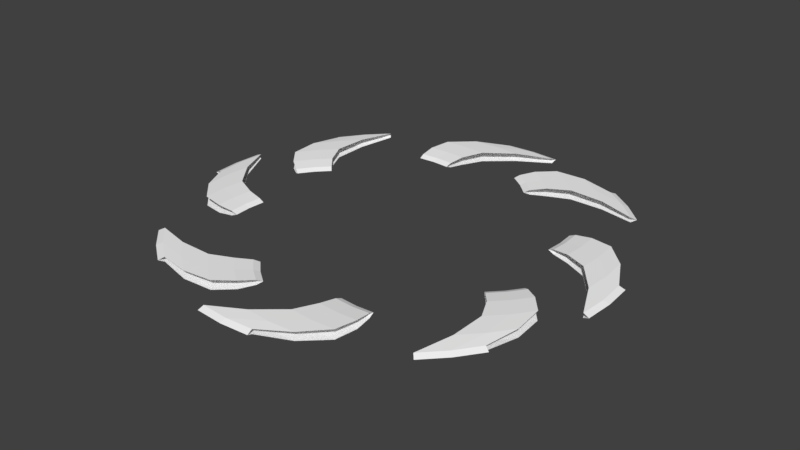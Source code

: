 # Source: untitled.blend  (saved by Blender 2.79.0; exported with 4.5.12 LTS)
import bpy
from mathutils import Matrix  # noqa: F401  (used for matrix-valued properties, if any)

bpy.ops.wm.read_factory_settings(use_empty=True)
scene = bpy.context.scene
scene.name = 'Scene'

# ---- collections
col_collection_1 = bpy.data.collections.new('Collection 1'); scene.collection.children.link(col_collection_1)

# ---- materials (node trees are filled in below, after node groups)
mat_material_001 = bpy.data.materials.new('Material.001')
mat_material_001.alpha_threshold = 0.0
mat_material_001.use_transparent_shadow = False
mat_material_001.diffuse_color = (0.9477, 0.9477, 0.9477, 1.0)
mat_material_001.roughness = 0.5

# ---- material node trees

# ---- world
world_world = bpy.data.worlds.new('World'); scene.world = world_world
world_world.color = (0.05088, 0.05088, 0.05088)
world_world.use_sun_shadow = False
world_world.sun_shadow_jitter_overblur = 0.0
world_world.cycles.sampling_method = 'MANUAL'

# ---- meshes
me_torus_011 = bpy.data.meshes.new('Torus.011')
me_torus_011.from_pydata([(-0.1632, -1.239, 0.0), (-0.1588, -1.206, 0.125), (0.03575, -1.115, 0.2165), (0.1916, -0.9914, 0.25), (0.2464, -0.8675, 0.2165), (0.2631, -0.7768, 0.125), (0.2675, -0.7436, 3.062e-17), (0.2631, -0.7768, -0.125), (0.2464, -0.8675, -0.2165), (0.1916, -0.9914, -0.25), (0.03575, -1.115, -0.2165), (-0.1588, -1.206, -0.125), (9.437e-08, -1.25, 0.0), (9.184e-08, -1.217, 0.125), (0.1826, -1.125, 0.2165), (0.3221, -1.0, 0.25), (0.3606, -0.875, 0.2165), (0.3654, -0.7835, 0.125), (0.3654, -0.75, 3.062e-17), (0.3654, -0.7835, -0.125), (0.3606, -0.875, -0.2165), (0.3221, -1.0, -0.25), (0.1826, -1.125, -0.2165), (9.184e-08, -1.217, -0.125), (0.1632, -1.239, 0.0), (0.1588, -1.206, 0.125), (0.3294, -1.115, 0.2165), (0.4526, -0.9914, 0.25), (0.4748, -0.8675, 0.2165), (0.4677, -0.7768, 0.125), (0.4633, -0.7436, 3.062e-17), (0.4677, -0.7768, -0.125), (0.4748, -0.8675, -0.2165), (0.4526, -0.9914, -0.25), (0.3294, -1.115, -0.2165), (0.1588, -1.206, -0.125)], [], [(0, 12, 13, 1), (1, 13, 14, 2), (2, 14, 15, 3), (3, 15, 16, 4), (4, 16, 17, 5), (5, 17, 18, 6), (6, 18, 19, 7), (7, 19, 20, 8), (8, 20, 21, 9), (9, 21, 22, 10), (10, 22, 23, 11), (11, 23, 12, 0), (12, 24, 25, 13), (13, 25, 26, 14), (14, 26, 27, 15), (15, 27, 28, 16), (16, 28, 29, 17), (17, 29, 30, 18), (18, 30, 31, 19), (19, 31, 32, 20), (20, 32, 33, 21), (21, 33, 34, 22), (22, 34, 35, 23), (23, 35, 24, 12)])
me_torus_011.materials.append(mat_material_001)
me_torus_011.use_remesh_preserve_volume = False
me_torus_011.use_remesh_preserve_attributes = False
me_torus_011.use_mirror_vertex_groups = False
me_torus_011.update()
me_torus_010 = bpy.data.meshes.new('Torus.010')
me_torus_010.from_pydata([(-0.1632, -1.239, 0.0), (-0.1588, -1.206, 0.125), (0.03575, -1.115, 0.2165), (0.1916, -0.9914, 0.25), (0.2464, -0.8675, 0.2165), (0.2631, -0.7768, 0.125), (0.2675, -0.7436, 3.062e-17), (0.2631, -0.7768, -0.125), (0.2464, -0.8675, -0.2165), (0.1916, -0.9914, -0.25), (0.03575, -1.115, -0.2165), (-0.1588, -1.206, -0.125), (9.437e-08, -1.25, 0.0), (9.184e-08, -1.217, 0.125), (0.1826, -1.125, 0.2165), (0.3221, -1.0, 0.25), (0.3606, -0.875, 0.2165), (0.3654, -0.7835, 0.125), (0.3654, -0.75, 3.062e-17), (0.3654, -0.7835, -0.125), (0.3606, -0.875, -0.2165), (0.3221, -1.0, -0.25), (0.1826, -1.125, -0.2165), (9.184e-08, -1.217, -0.125), (0.1632, -1.239, 0.0), (0.1588, -1.206, 0.125), (0.3294, -1.115, 0.2165), (0.4526, -0.9914, 0.25), (0.4748, -0.8675, 0.2165), (0.4677, -0.7768, 0.125), (0.4633, -0.7436, 3.062e-17), (0.4677, -0.7768, -0.125), (0.4748, -0.8675, -0.2165), (0.4526, -0.9914, -0.25), (0.3294, -1.115, -0.2165), (0.1588, -1.206, -0.125)], [], [(0, 12, 13, 1), (1, 13, 14, 2), (2, 14, 15, 3), (3, 15, 16, 4), (4, 16, 17, 5), (5, 17, 18, 6), (6, 18, 19, 7), (7, 19, 20, 8), (8, 20, 21, 9), (9, 21, 22, 10), (10, 22, 23, 11), (11, 23, 12, 0), (12, 24, 25, 13), (13, 25, 26, 14), (14, 26, 27, 15), (15, 27, 28, 16), (16, 28, 29, 17), (17, 29, 30, 18), (18, 30, 31, 19), (19, 31, 32, 20), (20, 32, 33, 21), (21, 33, 34, 22), (22, 34, 35, 23), (23, 35, 24, 12)])
me_torus_010.materials.append(mat_material_001)
me_torus_010.use_remesh_preserve_volume = False
me_torus_010.use_remesh_preserve_attributes = False
me_torus_010.use_mirror_vertex_groups = False
me_torus_010.update()
me_torus_009 = bpy.data.meshes.new('Torus.009')
me_torus_009.from_pydata([(-0.1632, -1.239, 0.0), (-0.1588, -1.206, 0.125), (0.03575, -1.115, 0.2165), (0.1916, -0.9914, 0.25), (0.2464, -0.8675, 0.2165), (0.2631, -0.7768, 0.125), (0.2675, -0.7436, 3.062e-17), (0.2631, -0.7768, -0.125), (0.2464, -0.8675, -0.2165), (0.1916, -0.9914, -0.25), (0.03575, -1.115, -0.2165), (-0.1588, -1.206, -0.125), (9.437e-08, -1.25, 0.0), (9.184e-08, -1.217, 0.125), (0.1826, -1.125, 0.2165), (0.3221, -1.0, 0.25), (0.3606, -0.875, 0.2165), (0.3654, -0.7835, 0.125), (0.3654, -0.75, 3.062e-17), (0.3654, -0.7835, -0.125), (0.3606, -0.875, -0.2165), (0.3221, -1.0, -0.25), (0.1826, -1.125, -0.2165), (9.184e-08, -1.217, -0.125), (0.1632, -1.239, 0.0), (0.1588, -1.206, 0.125), (0.3294, -1.115, 0.2165), (0.4526, -0.9914, 0.25), (0.4748, -0.8675, 0.2165), (0.4677, -0.7768, 0.125), (0.4633, -0.7436, 3.062e-17), (0.4677, -0.7768, -0.125), (0.4748, -0.8675, -0.2165), (0.4526, -0.9914, -0.25), (0.3294, -1.115, -0.2165), (0.1588, -1.206, -0.125)], [], [(0, 12, 13, 1), (1, 13, 14, 2), (2, 14, 15, 3), (3, 15, 16, 4), (4, 16, 17, 5), (5, 17, 18, 6), (6, 18, 19, 7), (7, 19, 20, 8), (8, 20, 21, 9), (9, 21, 22, 10), (10, 22, 23, 11), (11, 23, 12, 0), (12, 24, 25, 13), (13, 25, 26, 14), (14, 26, 27, 15), (15, 27, 28, 16), (16, 28, 29, 17), (17, 29, 30, 18), (18, 30, 31, 19), (19, 31, 32, 20), (20, 32, 33, 21), (21, 33, 34, 22), (22, 34, 35, 23), (23, 35, 24, 12)])
me_torus_009.materials.append(mat_material_001)
me_torus_009.use_remesh_preserve_volume = False
me_torus_009.use_remesh_preserve_attributes = False
me_torus_009.use_mirror_vertex_groups = False
me_torus_009.update()
me_torus_008 = bpy.data.meshes.new('Torus.008')
me_torus_008.from_pydata([(-0.1632, -1.239, 0.0), (-0.1588, -1.206, 0.125), (0.03575, -1.115, 0.2165), (0.1916, -0.9914, 0.25), (0.2464, -0.8675, 0.2165), (0.2631, -0.7768, 0.125), (0.2675, -0.7436, 3.062e-17), (0.2631, -0.7768, -0.125), (0.2464, -0.8675, -0.2165), (0.1916, -0.9914, -0.25), (0.03575, -1.115, -0.2165), (-0.1588, -1.206, -0.125), (9.437e-08, -1.25, 0.0), (9.184e-08, -1.217, 0.125), (0.1826, -1.125, 0.2165), (0.3221, -1.0, 0.25), (0.3606, -0.875, 0.2165), (0.3654, -0.7835, 0.125), (0.3654, -0.75, 3.062e-17), (0.3654, -0.7835, -0.125), (0.3606, -0.875, -0.2165), (0.3221, -1.0, -0.25), (0.1826, -1.125, -0.2165), (9.184e-08, -1.217, -0.125), (0.1632, -1.239, 0.0), (0.1588, -1.206, 0.125), (0.3294, -1.115, 0.2165), (0.4526, -0.9914, 0.25), (0.4748, -0.8675, 0.2165), (0.4677, -0.7768, 0.125), (0.4633, -0.7436, 3.062e-17), (0.4677, -0.7768, -0.125), (0.4748, -0.8675, -0.2165), (0.4526, -0.9914, -0.25), (0.3294, -1.115, -0.2165), (0.1588, -1.206, -0.125)], [], [(0, 12, 13, 1), (1, 13, 14, 2), (2, 14, 15, 3), (3, 15, 16, 4), (4, 16, 17, 5), (5, 17, 18, 6), (6, 18, 19, 7), (7, 19, 20, 8), (8, 20, 21, 9), (9, 21, 22, 10), (10, 22, 23, 11), (11, 23, 12, 0), (12, 24, 25, 13), (13, 25, 26, 14), (14, 26, 27, 15), (15, 27, 28, 16), (16, 28, 29, 17), (17, 29, 30, 18), (18, 30, 31, 19), (19, 31, 32, 20), (20, 32, 33, 21), (21, 33, 34, 22), (22, 34, 35, 23), (23, 35, 24, 12)])
me_torus_008.materials.append(mat_material_001)
me_torus_008.use_remesh_preserve_volume = False
me_torus_008.use_remesh_preserve_attributes = False
me_torus_008.use_mirror_vertex_groups = False
me_torus_008.update()
me_torus_007 = bpy.data.meshes.new('Torus.007')
me_torus_007.from_pydata([(-0.1632, -1.239, 0.0), (-0.1588, -1.206, 0.125), (0.03575, -1.115, 0.2165), (0.1916, -0.9914, 0.25), (0.2464, -0.8675, 0.2165), (0.2631, -0.7768, 0.125), (0.2675, -0.7436, 3.062e-17), (0.2631, -0.7768, -0.125), (0.2464, -0.8675, -0.2165), (0.1916, -0.9914, -0.25), (0.03575, -1.115, -0.2165), (-0.1588, -1.206, -0.125), (9.437e-08, -1.25, 0.0), (9.184e-08, -1.217, 0.125), (0.1826, -1.125, 0.2165), (0.3221, -1.0, 0.25), (0.3606, -0.875, 0.2165), (0.3654, -0.7835, 0.125), (0.3654, -0.75, 3.062e-17), (0.3654, -0.7835, -0.125), (0.3606, -0.875, -0.2165), (0.3221, -1.0, -0.25), (0.1826, -1.125, -0.2165), (9.184e-08, -1.217, -0.125), (0.1632, -1.239, 0.0), (0.1588, -1.206, 0.125), (0.3294, -1.115, 0.2165), (0.4526, -0.9914, 0.25), (0.4748, -0.8675, 0.2165), (0.4677, -0.7768, 0.125), (0.4633, -0.7436, 3.062e-17), (0.4677, -0.7768, -0.125), (0.4748, -0.8675, -0.2165), (0.4526, -0.9914, -0.25), (0.3294, -1.115, -0.2165), (0.1588, -1.206, -0.125)], [], [(0, 12, 13, 1), (1, 13, 14, 2), (2, 14, 15, 3), (3, 15, 16, 4), (4, 16, 17, 5), (5, 17, 18, 6), (6, 18, 19, 7), (7, 19, 20, 8), (8, 20, 21, 9), (9, 21, 22, 10), (10, 22, 23, 11), (11, 23, 12, 0), (12, 24, 25, 13), (13, 25, 26, 14), (14, 26, 27, 15), (15, 27, 28, 16), (16, 28, 29, 17), (17, 29, 30, 18), (18, 30, 31, 19), (19, 31, 32, 20), (20, 32, 33, 21), (21, 33, 34, 22), (22, 34, 35, 23), (23, 35, 24, 12)])
me_torus_007.materials.append(mat_material_001)
me_torus_007.use_remesh_preserve_volume = False
me_torus_007.use_remesh_preserve_attributes = False
me_torus_007.use_mirror_vertex_groups = False
me_torus_007.update()
me_torus_006 = bpy.data.meshes.new('Torus.006')
me_torus_006.from_pydata([(-0.1632, -1.239, 0.0), (-0.1588, -1.206, 0.125), (0.03575, -1.115, 0.2165), (0.1916, -0.9914, 0.25), (0.2464, -0.8675, 0.2165), (0.2631, -0.7768, 0.125), (0.2675, -0.7436, 3.062e-17), (0.2631, -0.7768, -0.125), (0.2464, -0.8675, -0.2165), (0.1916, -0.9914, -0.25), (0.03575, -1.115, -0.2165), (-0.1588, -1.206, -0.125), (9.437e-08, -1.25, 0.0), (9.184e-08, -1.217, 0.125), (0.1826, -1.125, 0.2165), (0.3221, -1.0, 0.25), (0.3606, -0.875, 0.2165), (0.3654, -0.7835, 0.125), (0.3654, -0.75, 3.062e-17), (0.3654, -0.7835, -0.125), (0.3606, -0.875, -0.2165), (0.3221, -1.0, -0.25), (0.1826, -1.125, -0.2165), (9.184e-08, -1.217, -0.125), (0.1632, -1.239, 0.0), (0.1588, -1.206, 0.125), (0.3294, -1.115, 0.2165), (0.4526, -0.9914, 0.25), (0.4748, -0.8675, 0.2165), (0.4677, -0.7768, 0.125), (0.4633, -0.7436, 3.062e-17), (0.4677, -0.7768, -0.125), (0.4748, -0.8675, -0.2165), (0.4526, -0.9914, -0.25), (0.3294, -1.115, -0.2165), (0.1588, -1.206, -0.125)], [], [(0, 12, 13, 1), (1, 13, 14, 2), (2, 14, 15, 3), (3, 15, 16, 4), (4, 16, 17, 5), (5, 17, 18, 6), (6, 18, 19, 7), (7, 19, 20, 8), (8, 20, 21, 9), (9, 21, 22, 10), (10, 22, 23, 11), (11, 23, 12, 0), (12, 24, 25, 13), (13, 25, 26, 14), (14, 26, 27, 15), (15, 27, 28, 16), (16, 28, 29, 17), (17, 29, 30, 18), (18, 30, 31, 19), (19, 31, 32, 20), (20, 32, 33, 21), (21, 33, 34, 22), (22, 34, 35, 23), (23, 35, 24, 12)])
me_torus_006.materials.append(mat_material_001)
me_torus_006.use_remesh_preserve_volume = False
me_torus_006.use_remesh_preserve_attributes = False
me_torus_006.use_mirror_vertex_groups = False
me_torus_006.update()
me_torus_005 = bpy.data.meshes.new('Torus.005')
me_torus_005.from_pydata([(-0.1632, -1.239, 0.0), (-0.1588, -1.206, 0.125), (0.03575, -1.115, 0.2165), (0.1916, -0.9914, 0.25), (0.2464, -0.8675, 0.2165), (0.2631, -0.7768, 0.125), (0.2675, -0.7436, 3.062e-17), (0.2631, -0.7768, -0.125), (0.2464, -0.8675, -0.2165), (0.1916, -0.9914, -0.25), (0.03575, -1.115, -0.2165), (-0.1588, -1.206, -0.125), (9.437e-08, -1.25, 0.0), (9.184e-08, -1.217, 0.125), (0.1826, -1.125, 0.2165), (0.3221, -1.0, 0.25), (0.3606, -0.875, 0.2165), (0.3654, -0.7835, 0.125), (0.3654, -0.75, 3.062e-17), (0.3654, -0.7835, -0.125), (0.3606, -0.875, -0.2165), (0.3221, -1.0, -0.25), (0.1826, -1.125, -0.2165), (9.184e-08, -1.217, -0.125), (0.1632, -1.239, 0.0), (0.1588, -1.206, 0.125), (0.3294, -1.115, 0.2165), (0.4526, -0.9914, 0.25), (0.4748, -0.8675, 0.2165), (0.4677, -0.7768, 0.125), (0.4633, -0.7436, 3.062e-17), (0.4677, -0.7768, -0.125), (0.4748, -0.8675, -0.2165), (0.4526, -0.9914, -0.25), (0.3294, -1.115, -0.2165), (0.1588, -1.206, -0.125)], [], [(0, 12, 13, 1), (1, 13, 14, 2), (2, 14, 15, 3), (3, 15, 16, 4), (4, 16, 17, 5), (5, 17, 18, 6), (6, 18, 19, 7), (7, 19, 20, 8), (8, 20, 21, 9), (9, 21, 22, 10), (10, 22, 23, 11), (11, 23, 12, 0), (12, 24, 25, 13), (13, 25, 26, 14), (14, 26, 27, 15), (15, 27, 28, 16), (16, 28, 29, 17), (17, 29, 30, 18), (18, 30, 31, 19), (19, 31, 32, 20), (20, 32, 33, 21), (21, 33, 34, 22), (22, 34, 35, 23), (23, 35, 24, 12)])
me_torus_005.materials.append(mat_material_001)
me_torus_005.use_remesh_preserve_volume = False
me_torus_005.use_remesh_preserve_attributes = False
me_torus_005.use_mirror_vertex_groups = False
me_torus_005.update()
me_torus_001 = bpy.data.meshes.new('Torus.001')
me_torus_001.from_pydata([(-0.1632, -1.239, 0.0), (-0.1588, -1.206, 0.125), (0.03575, -1.115, 0.2165), (0.1916, -0.9914, 0.25), (0.2464, -0.8675, 0.2165), (0.2631, -0.7768, 0.125), (0.2675, -0.7436, 3.062e-17), (0.2631, -0.7768, -0.125), (0.2464, -0.8675, -0.2165), (0.1916, -0.9914, -0.25), (0.03575, -1.115, -0.2165), (-0.1588, -1.206, -0.125), (9.437e-08, -1.25, 0.0), (9.184e-08, -1.217, 0.125), (0.1826, -1.125, 0.2165), (0.3221, -1.0, 0.25), (0.3606, -0.875, 0.2165), (0.3654, -0.7835, 0.125), (0.3654, -0.75, 3.062e-17), (0.3654, -0.7835, -0.125), (0.3606, -0.875, -0.2165), (0.3221, -1.0, -0.25), (0.1826, -1.125, -0.2165), (9.184e-08, -1.217, -0.125), (0.1632, -1.239, 0.0), (0.1588, -1.206, 0.125), (0.3294, -1.115, 0.2165), (0.4526, -0.9914, 0.25), (0.4748, -0.8675, 0.2165), (0.4677, -0.7768, 0.125), (0.4633, -0.7436, 3.062e-17), (0.4677, -0.7768, -0.125), (0.4748, -0.8675, -0.2165), (0.4526, -0.9914, -0.25), (0.3294, -1.115, -0.2165), (0.1588, -1.206, -0.125)], [], [(0, 12, 13, 1), (1, 13, 14, 2), (2, 14, 15, 3), (3, 15, 16, 4), (4, 16, 17, 5), (5, 17, 18, 6), (6, 18, 19, 7), (7, 19, 20, 8), (8, 20, 21, 9), (9, 21, 22, 10), (10, 22, 23, 11), (11, 23, 12, 0), (12, 24, 25, 13), (13, 25, 26, 14), (14, 26, 27, 15), (15, 27, 28, 16), (16, 28, 29, 17), (17, 29, 30, 18), (18, 30, 31, 19), (19, 31, 32, 20), (20, 32, 33, 21), (21, 33, 34, 22), (22, 34, 35, 23), (23, 35, 24, 12)])
me_torus_001.materials.append(mat_material_001)
me_torus_001.use_remesh_preserve_volume = False
me_torus_001.use_remesh_preserve_attributes = False
me_torus_001.use_mirror_vertex_groups = False
me_torus_001.update()

# ---- objects
ob_torus_007 = bpy.data.objects.new('Torus.007', me_torus_011)
ob_torus_006 = bpy.data.objects.new('Torus.006', me_torus_010)
ob_torus_005 = bpy.data.objects.new('Torus.005', me_torus_009)
ob_torus_004 = bpy.data.objects.new('Torus.004', me_torus_008)
ob_torus_003 = bpy.data.objects.new('Torus.003', me_torus_007)
ob_torus_002 = bpy.data.objects.new('Torus.002', me_torus_006)
ob_torus_000 = bpy.data.objects.new('Torus.000', me_torus_005)
ob_torus_001 = bpy.data.objects.new('Torus.001', me_torus_001)

# ---- transforms, parenting, visibility, modifiers, constraints
ob_torus_007.location = (0.0, 0.0, 0.0)
ob_torus_007.rotation_euler = (0.0, -0.0, -0.6981)
ob_torus_007.scale = (4.0, 4.0, 0.431)
ob_torus_007.lineart.crease_threshold = 0.0
ob_torus_006.location = (0.0, 0.0, 0.0)
ob_torus_006.rotation_euler = (0.0, -0.0, -3.84)
ob_torus_006.scale = (4.0, 4.0, 0.431)
ob_torus_006.lineart.crease_threshold = 0.0
ob_torus_005.location = (0.0, 0.0, 0.0)
ob_torus_005.rotation_euler = (0.0, -0.0, -5.411)
ob_torus_005.scale = (4.0, 4.0, 0.431)
ob_torus_005.lineart.crease_threshold = 0.0
ob_torus_004.location = (0.0, 0.0, 0.0)
ob_torus_004.rotation_euler = (0.0, 0.0, -2.269)
ob_torus_004.scale = (4.0, 4.0, 0.431)
ob_torus_004.lineart.crease_threshold = 0.0
ob_torus_003.location = (0.0, 0.0, 0.0)
ob_torus_003.rotation_euler = (0.0, -0.0, -1.571)
ob_torus_003.scale = (4.0, 4.0, 0.431)
ob_torus_003.lineart.crease_threshold = 0.0
ob_torus_002.location = (0.0, 0.0, 0.0)
ob_torus_002.rotation_euler = (0.0, -0.0, -4.712)
ob_torus_002.scale = (4.0, 4.0, 0.431)
ob_torus_002.lineart.crease_threshold = 0.0
ob_torus_000.location = (0.0, 0.0, 0.0)
ob_torus_000.rotation_euler = (0.0, -0.0, -3.142)
ob_torus_000.scale = (4.0, 4.0, 0.431)
ob_torus_000.lineart.crease_threshold = 0.0
ob_torus_001.location = (0.0, 0.0, 0.0)
ob_torus_001.scale = (4.0, 4.0, 0.431)
ob_torus_001.lineart.crease_threshold = 0.0

# ---- collection membership
col_collection_1.objects.link(ob_torus_007)
col_collection_1.objects.link(ob_torus_006)
col_collection_1.objects.link(ob_torus_005)
col_collection_1.objects.link(ob_torus_004)
col_collection_1.objects.link(ob_torus_003)
col_collection_1.objects.link(ob_torus_002)
col_collection_1.objects.link(ob_torus_000)
col_collection_1.objects.link(ob_torus_001)

# ---- scene / render settings (as saved in the file)
scene.frame_start = 1; scene.frame_end = 250; scene.frame_set(1)
scene.render.engine = 'BLENDER_EEVEE_NEXT'
scene.render.resolution_percentage = 50
scene.render.dither_intensity = 0.0
scene.cycles.use_denoising = False
scene.cycles.samples = 128
scene.cycles.sampling_pattern = 'TABULATED_SOBOL'
scene.cycles.use_adaptive_sampling = False
scene.cycles.use_light_tree = False
scene.cycles.blur_glossy = 0.0
scene.cycles.sample_clamp_indirect = 0.0
scene.view_settings.view_transform = 'Standard'
bpy.context.view_layer.update()

# ---- added for rendering (the .blend has no active camera and no usable light): camera, sun
cam_auto = bpy.data.cameras.new('AutoCamera')
cam_auto.lens = 50.0
cam_auto.sensor_width = 36.0
cam_auto.clip_end = 1000.0
ob_auto_camera = bpy.data.objects.new('AutoCamera', cam_auto)
scene.collection.objects.link(ob_auto_camera)
ob_auto_camera.location = (13.2199, -15.8639, 10.5759)
ob_auto_camera.rotation_euler = (1.09748, -7.21219e-08, 0.694738)
scene.camera = ob_auto_camera
light_auto_sun = bpy.data.lights.new('AutoSun', 'SUN')
light_auto_sun.energy = 3.0
light_auto_sun.angle = 0.0523599
ob_auto_sun = bpy.data.objects.new('AutoSun', light_auto_sun)
scene.collection.objects.link(ob_auto_sun)
ob_auto_sun.rotation_euler = (0.872665, 0.174533, 0.523599)
bpy.context.view_layer.update()
